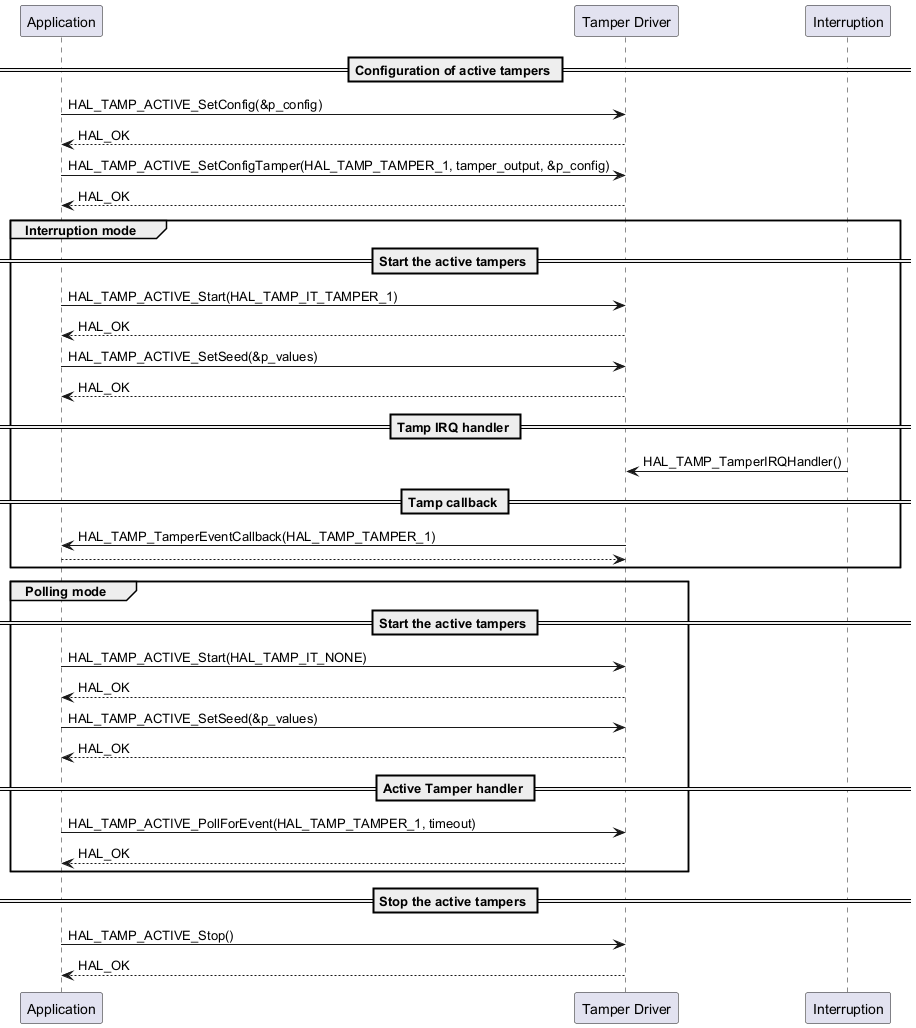

The diagram above was rendered by PlantUML. Its source (embedded in the PNG):
@startuml

participant Application as app
participant "Tamper Driver" as tamp
participant "Interruption" as int

== Configuration of active tampers ==

    app -> tamp : HAL_TAMP_ACTIVE_SetConfig(&p_config)
    tamp --> app : HAL_OK

    app -> tamp : HAL_TAMP_ACTIVE_SetConfigTamper(HAL_TAMP_TAMPER_1, tamper_output, &p_config)
    tamp --> app : HAL_OK

    group Interruption mode
== Start the active tampers ==

    app -> tamp : HAL_TAMP_ACTIVE_Start(HAL_TAMP_IT_TAMPER_1)
    tamp --> app: HAL_OK
    app -> tamp : HAL_TAMP_ACTIVE_SetSeed(&p_values)
    tamp --> app: HAL_OK

== Tamp IRQ handler ==

    int -> tamp : HAL_TAMP_TamperIRQHandler()

== Tamp callback ==

    tamp -> app : HAL_TAMP_TamperEventCallback(HAL_TAMP_TAMPER_1)
    app --> tamp
    end


    group Polling mode
== Start the active tampers ==

    app -> tamp : HAL_TAMP_ACTIVE_Start(HAL_TAMP_IT_NONE)
    tamp --> app: HAL_OK
    app -> tamp : HAL_TAMP_ACTIVE_SetSeed(&p_values)
    tamp --> app: HAL_OK

== Active Tamper handler ==

    app -> tamp: HAL_TAMP_ACTIVE_PollForEvent(HAL_TAMP_TAMPER_1, timeout)
    tamp --> app : HAL_OK
    end

== Stop the active tampers ==

    app -> tamp : HAL_TAMP_ACTIVE_Stop()
    tamp --> app: HAL_OK

@enduml